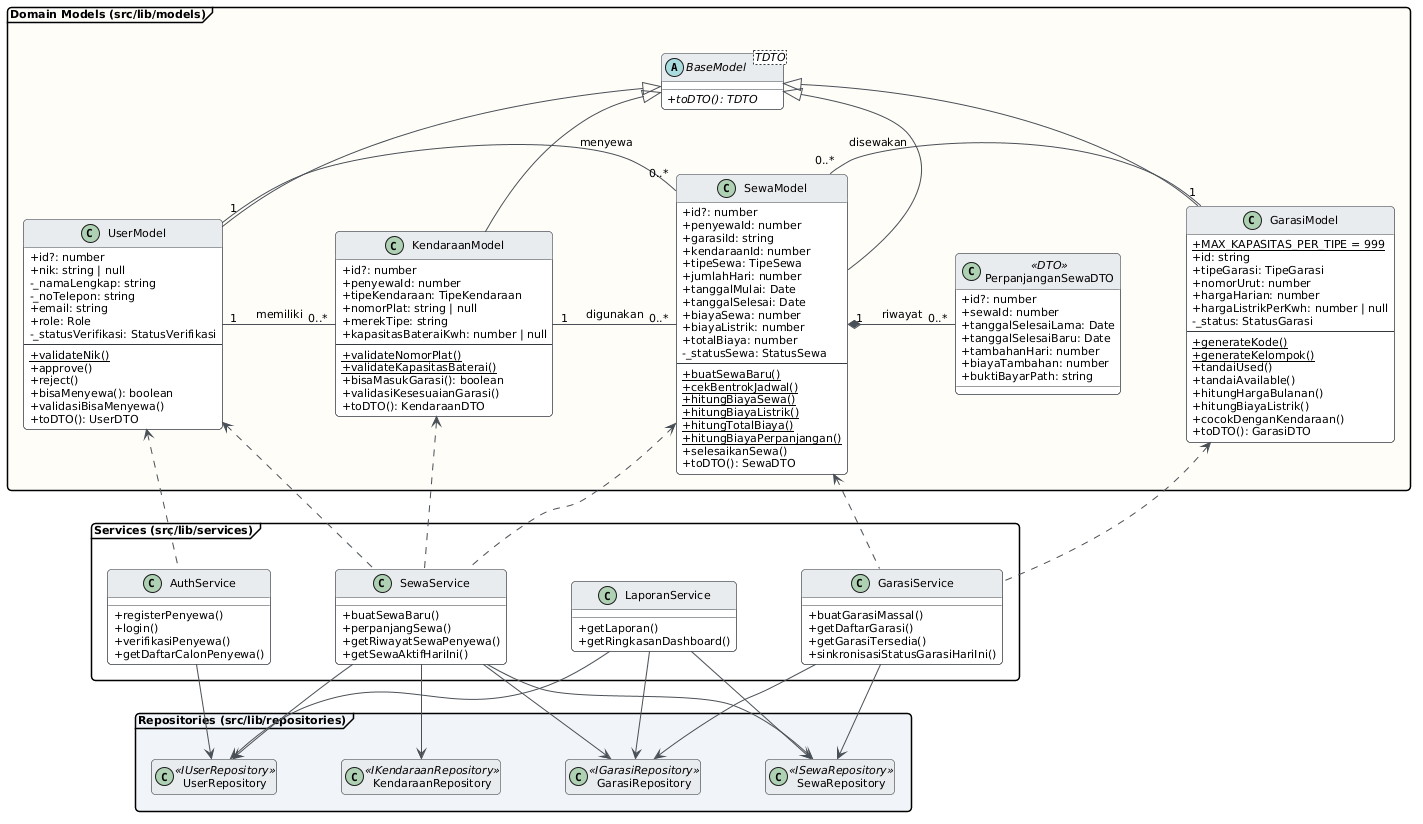

The diagram above was rendered by PlantUML. Its source (embedded in the PNG):
@startuml
top to bottom direction
skinparam shadowing false
skinparam roundcorner 8
skinparam classAttributeIconSize 0
skinparam packageStyle frame
skinparam nodesep 65
skinparam ranksep 50
skinparam defaultFontSize 11
skinparam class {
  BackgroundColor #FFFFFF
  BorderColor #343A40
  HeaderBackgroundColor #E9ECEF
  ArrowColor #495057
}

' ============================================================
' BARIS ATAS: DOMAIN MODELS (SEJAJAR HORIZONTAL)
' ============================================================
package "Domain Models (src/lib/models)" #FFFDF7 {
  abstract class "BaseModel<TDTO>" as BaseModel {
    + {abstract} toDTO(): TDTO
  }

  class UserModel {
    + id?: number
    + nik: string | null
    - _namaLengkap: string
    - _noTelepon: string
    + email: string
    + role: Role
    - _statusVerifikasi: StatusVerifikasi
    --
    + {static} validateNik()
    + approve()
    + reject()
    + bisaMenyewa(): boolean
    + validasiBisaMenyewa()
    + toDTO(): UserDTO
  }

  class KendaraanModel {
    + id?: number
    + penyewaId: number
    + tipeKendaraan: TipeKendaraan
    + nomorPlat: string | null
    + merekTipe: string
    + kapasitasBateraiKwh: number | null
    --
    + {static} validateNomorPlat()
    + {static} validateKapasitasBaterai()
    + bisaMasukGarasi(): boolean
    + validasiKesesuaianGarasi()
    + toDTO(): KendaraanDTO
  }

  class GarasiModel {
    + {static} MAX_KAPASITAS_PER_TIPE = 999
    + id: string
    + tipeGarasi: TipeGarasi
    + nomorUrut: number
    + hargaHarian: number
    + hargaListrikPerKwh: number | null
    - _status: StatusGarasi
    --
    + {static} generateKode()
    + {static} generateKelompok()
    + tandaiUsed()
    + tandaiAvailable()
    + hitungHargaBulanan()
    + hitungBiayaListrik()
    + cocokDenganKendaraan()
    + toDTO(): GarasiDTO
  }

  class SewaModel {
    + id?: number
    + penyewaId: number
    + garasiId: string
    + kendaraanId: number
    + tipeSewa: TipeSewa
    + jumlahHari: number
    + tanggalMulai: Date
    + tanggalSelesai: Date
    + biayaSewa: number
    + biayaListrik: number
    + totalBiaya: number
    - _statusSewa: StatusSewa
    --
    + {static} buatSewaBaru()
    + {static} cekBentrokJadwal()
    + {static} hitungBiayaSewa()
    + {static} hitungBiayaListrik()
    + {static} hitungTotalBiaya()
    + {static} hitungBiayaPerpanjangan()
    + selesaikanSewa()
    + toDTO(): SewaDTO
  }

  class PerpanjanganSewaDTO <<DTO>> {
    + id?: number
    + sewaId: number
    + tanggalSelesaiLama: Date
    + tanggalSelesaiBaru: Date
    + tambahanHari: number
    + biayaTambahan: number
    + buktiBayarPath: string
  }

  ' Pewarisan dari BaseModel
  BaseModel <|-- UserModel
  BaseModel <|-- KendaraanModel
  BaseModel <|-- GarasiModel
  BaseModel <|-- SewaModel

  ' Relasi antar model (sejajar horizontal)
  UserModel "1" -right- "0..*" KendaraanModel : memiliki
  KendaraanModel -[hidden]right- GarasiModel
  GarasiModel "1" -right- "0..*" SewaModel : disewakan
  SewaModel "1" *-right- "0..*" PerpanjanganSewaDTO : riwayat
  UserModel "1" -right- "0..*" SewaModel : menyewa
  KendaraanModel "1" -right- "0..*" SewaModel : digunakan
}

' ============================================================
' BARIS TENGAH: SERVICES
' ============================================================
package "Services (src/lib/services)" #F8F9FA {
  class AuthService {
    + registerPenyewa()
    + login()
    + verifikasiPenyewa()
    + getDaftarCalonPenyewa()
  }

  class SewaService {
    + buatSewaBaru()
    + perpanjangSewa()
    + getRiwayatSewaPenyewa()
    + getSewaAktifHariIni()
  }

  class GarasiService {
    + buatGarasiMassal()
    + getDaftarGarasi()
    + getGarasiTersedia()
    + sinkronisasiStatusGarasiHariIni()
  }

  class LaporanService {
    + getLaporan()
    + getRingkasanDashboard()
  }

  AuthService -[hidden]right- SewaService
  SewaService -[hidden]right- GarasiService
  GarasiService -[hidden]right- LaporanService
}

' ============================================================
' BARIS BAWAH: REPOSITORIES
' ============================================================
package "Repositories (src/lib/repositories)" #F1F5F9 {
  class UserRepository <<IUserRepository>>
  class KendaraanRepository <<IKendaraanRepository>>
  class GarasiRepository <<IGarasiRepository>>
  class SewaRepository <<ISewaRepository>>

  UserRepository -[hidden]right- KendaraanRepository
  KendaraanRepository -[hidden]right- GarasiRepository
  GarasiRepository -[hidden]right- SewaRepository
}
hide UserRepository members
hide KendaraanRepository members
hide GarasiRepository members
hide SewaRepository members

' Service menggunakan Model
UserModel <.. AuthService
UserModel <.. SewaService
KendaraanModel <.. SewaService
SewaModel <.. SewaService
GarasiModel <.. GarasiService
SewaModel <.. GarasiService

' Service menggunakan Repository
AuthService --> UserRepository
SewaService --> UserRepository
SewaService --> KendaraanRepository
SewaService --> GarasiRepository
SewaService --> SewaRepository
GarasiService --> GarasiRepository
GarasiService --> SewaRepository
LaporanService --> UserRepository
LaporanService --> GarasiRepository
LaporanService --> SewaRepository
@enduml